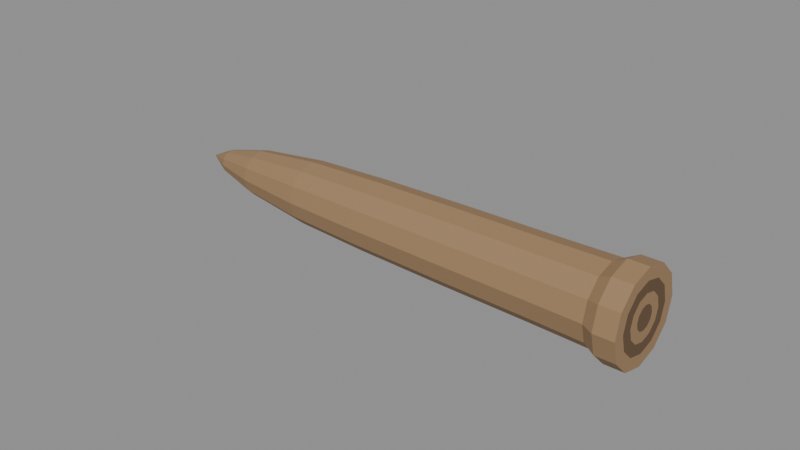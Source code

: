 # Source: fence_peg.blend  (saved by Blender 4.0.36; exported with 4.5.12 LTS)
import bpy
from mathutils import Matrix  # noqa: F401  (used for matrix-valued properties, if any)

bpy.ops.wm.read_factory_settings(use_empty=True)
scene = bpy.context.scene
scene.name = 'Scene'

# ---- materials (node trees are filled in below, after node groups)
mat_prop_fence_peg_wood = bpy.data.materials.new('Prop_fence_peg_wood')
mat_prop_fence_peg_wood.use_transparent_shadow = False
mat_prop_fence_peg_wood.diffuse_color = (0.33, 0.205, 0.105, 1.0)
mat_prop_fence_peg_wood_dark = bpy.data.materials.new('Prop_fence_peg_wood_dark')
mat_prop_fence_peg_wood_dark.use_transparent_shadow = False
mat_prop_fence_peg_wood_dark.diffuse_color = (0.135, 0.078, 0.038, 1.0)

# ---- material node trees
mat_prop_fence_peg_wood.use_nodes = True; mat_prop_fence_peg_wood.node_tree.nodes.clear()
_N = mat_prop_fence_peg_wood.node_tree.nodes; _L = mat_prop_fence_peg_wood.node_tree.links
n0 = _N.new('ShaderNodeBsdfPrincipled'); n0.name = 'Principled BSDF'; n0.location = (10, 300)
n0.inputs[0].default_value = (0.33, 0.205, 0.105, 1.0)
n0.inputs[2].default_value = 0.72
n0.inputs[3].default_value = 1.45
n1 = _N.new('ShaderNodeOutputMaterial'); n1.name = 'Material Output'; n1.location = (300, 300)
_L.new(n0.outputs[0], n1.inputs[0])
n1.is_active_output = True
mat_prop_fence_peg_wood_dark.use_nodes = True; mat_prop_fence_peg_wood_dark.node_tree.nodes.clear()
_N = mat_prop_fence_peg_wood_dark.node_tree.nodes; _L = mat_prop_fence_peg_wood_dark.node_tree.links
n0 = _N.new('ShaderNodeBsdfPrincipled'); n0.name = 'Principled BSDF'; n0.location = (10, 300)
n0.inputs[0].default_value = (0.135, 0.078, 0.038, 1.0)
n0.inputs[2].default_value = 0.75
n0.inputs[3].default_value = 1.45
n1 = _N.new('ShaderNodeOutputMaterial'); n1.name = 'Material Output'; n1.location = (300, 300)
_L.new(n0.outputs[0], n1.inputs[0])
n1.is_active_output = True

# ---- meshes
me_fence_peg_mesh = bpy.data.meshes.new('fence_peg_Mesh')
me_fence_peg_mesh.from_pydata([(0.08, 0.0, 9.313e-10), (0.08, 0.0, 0.0038), (0.08, 0.0019, 0.003291), (0.08, 0.003291, 0.0019), (0.08, 0.0038, 9.313e-10), (0.08, 0.003291, -0.0019), (0.08, 0.0019, -0.003291), (0.08, 4.654e-19, -0.0038), (0.08, -0.0019, -0.003291), (0.08, -0.003291, -0.0019), (0.08, -0.0038, 9.313e-10), (0.08, -0.003291, 0.0019), (0.08, -0.0019, 0.003291), (0.08, 0.0, 0.0072), (0.08, 0.0036, 0.006235), (0.08, 0.006235, 0.0036), (0.08, 0.0072, 9.313e-10), (0.08, 0.006235, -0.0036), (0.08, 0.0036, -0.006235), (0.08, 8.817e-19, -0.0072), (0.08, -0.0036, -0.006235), (0.08, -0.006235, -0.0036), (0.08, -0.0072, 9.313e-10), (0.08, -0.006235, 0.0036), (0.08, -0.0036, 0.006235), (0.08, 0.0, 0.0108), (0.08, 0.0054, 0.009353), (0.08, 0.009353, 0.0054), (0.08, 0.0108, 9.313e-10), (0.08, 0.009353, -0.0054), (0.08, 0.0054, -0.009353), (0.08, 1.323e-18, -0.0108), (0.08, -0.0054, -0.009353), (0.08, -0.009353, -0.0054), (0.08, -0.0108, 9.313e-10), (0.08, -0.009353, 0.0054), (0.08, -0.0054, 0.009353), (0.08, 0.0, 0.0148), (0.08, 0.0074, 0.01282), (0.08, 0.01282, 0.0074), (0.08, 0.0148, 9.313e-10), (0.08, 0.01282, -0.0074), (0.08, 0.0074, -0.01282), (0.08, 1.812e-18, -0.0148), (0.08, -0.0074, -0.01282), (0.08, -0.01282, -0.0074), (0.08, -0.0148, 9.313e-10), (0.08, -0.01282, 0.0074), (0.08, -0.0074, 0.01282), (0.0735, 0.0, 0.0148), (0.0735, 0.0074, 0.01282), (0.0735, 0.01282, 0.0074), (0.0735, 0.0148, 0.0), (0.0735, 0.01282, -0.0074), (0.0735, 0.0074, -0.01282), (0.0735, 1.812e-18, -0.0148), (0.0735, -0.0074, -0.01282), (0.0735, -0.01282, -0.0074), (0.0735, -0.0148, 0.0), (0.0735, -0.01282, 0.0074), (0.0735, -0.0074, 0.01282), (0.0695, 0.0, 0.0126), (0.0695, 0.0063, 0.01091), (0.0695, 0.01091, 0.0063), (0.0695, 0.0126, 0.0), (0.0695, 0.01091, -0.0063), (0.0695, 0.0063, -0.01091), (0.0695, 1.543e-18, -0.0126), (0.0695, -0.0063, -0.01091), (0.0695, -0.01091, -0.0063), (0.0695, -0.0126, 0.0), (0.0695, -0.01091, 0.0063), (0.0695, -0.0063, 0.01091), (0.05, 0.0, 0.0122), (0.05, 0.0061, 0.01057), (0.05, 0.01057, 0.0061), (0.05, 0.0122, -9.313e-10), (0.05, 0.01057, -0.0061), (0.05, 0.0061, -0.01057), (0.05, 1.494e-18, -0.0122), (0.05, -0.0061, -0.01057), (0.05, -0.01057, -0.0061), (0.05, -0.0122, -9.313e-10), (0.05, -0.01057, 0.0061), (0.05, -0.0061, 0.01057), (0.02, 0.0, 0.0118), (0.02, 0.0059, 0.01022), (0.02, 0.01022, 0.0059), (0.02, 0.0118, -1.863e-09), (0.02, 0.01022, -0.0059), (0.02, 0.0059, -0.01022), (0.02, 1.445e-18, -0.0118), (0.02, -0.0059, -0.01022), (0.02, -0.01022, -0.0059), (0.02, -0.0118, -1.863e-09), (0.02, -0.01022, 0.0059), (0.02, -0.0059, 0.01022), (-0.01, 0.0, 0.0112), (-0.01, 0.0056, 0.009699), (-0.01, 0.009699, 0.0056), (-0.01, 0.0112, -3.725e-09), (-0.01, 0.009699, -0.0056), (-0.01, 0.0056, -0.009699), (-0.01, 1.372e-18, -0.0112), (-0.01, -0.0056, -0.009699), (-0.01, -0.009699, -0.0056), (-0.01, -0.0112, -3.725e-09), (-0.01, -0.009699, 0.0056), (-0.01, -0.0056, 0.009699), (-0.035, 0.0, 0.0102), (-0.035, 0.0051, 0.008833), (-0.035, 0.008833, 0.0051), (-0.035, 0.0102, -4.657e-09), (-0.035, 0.008833, -0.0051), (-0.035, 0.0051, -0.008833), (-0.035, 1.249e-18, -0.0102), (-0.035, -0.0051, -0.008833), (-0.035, -0.008833, -0.0051), (-0.035, -0.0102, -4.657e-09), (-0.035, -0.008833, 0.0051), (-0.035, -0.0051, 0.008833), (-0.058, 0.0, 0.0075), (-0.058, 0.00375, 0.006495), (-0.058, 0.006495, 0.00375), (-0.058, 0.0075, -5.588e-09), (-0.058, 0.006495, -0.00375), (-0.058, 0.00375, -0.006495), (-0.058, 9.185e-19, -0.0075), (-0.058, -0.00375, -0.006495), (-0.058, -0.006495, -0.00375), (-0.058, -0.0075, -5.588e-09), (-0.058, -0.006495, 0.00375), (-0.058, -0.00375, 0.006495), (-0.072, 0.0, 0.004), (-0.072, 0.002, 0.003464), (-0.072, 0.003464, 0.002), (-0.072, 0.004, -6.519e-09), (-0.072, 0.003464, -0.002), (-0.072, 0.002, -0.003464), (-0.072, 4.899e-19, -0.004), (-0.072, -0.002, -0.003464), (-0.072, -0.003464, -0.002), (-0.072, -0.004, -6.519e-09), (-0.072, -0.003464, 0.002), (-0.072, -0.002, 0.003464), (-0.08, 0.0, -6.519e-09)], [], [(0, 2, 1), (0, 3, 2), (0, 4, 3), (0, 5, 4), (0, 6, 5), (0, 7, 6), (0, 8, 7), (0, 9, 8), (0, 10, 9), (0, 11, 10), (0, 12, 11), (0, 1, 12), (1, 14, 13), (2, 15, 14), (3, 16, 15), (4, 17, 16), (5, 18, 17), (6, 19, 18), (7, 20, 19), (8, 21, 20), (9, 22, 21), (10, 23, 22), (11, 24, 23), (12, 13, 24), (13, 26, 25), (14, 27, 26), (15, 28, 27), (16, 29, 28), (17, 30, 29), (18, 31, 30), (19, 32, 31), (20, 33, 32), (21, 34, 33), (22, 35, 34), (23, 36, 35), (24, 25, 36), (25, 38, 37), (26, 39, 38), (27, 40, 39), (28, 41, 40), (29, 42, 41), (30, 43, 42), (31, 44, 43), (32, 45, 44), (33, 46, 45), (34, 47, 46), (35, 48, 47), (36, 37, 48), (37, 50, 49), (38, 51, 50), (39, 52, 51), (40, 53, 52), (41, 54, 53), (42, 55, 54), (43, 56, 55), (44, 57, 56), (45, 58, 57), (46, 59, 58), (47, 60, 59), (48, 49, 60), (49, 62, 61), (50, 63, 62), (51, 64, 63), (52, 65, 64), (53, 66, 65), (54, 67, 66), (55, 68, 67), (56, 69, 68), (57, 70, 69), (58, 71, 70), (59, 72, 71), (60, 61, 72), (61, 74, 73), (62, 75, 74), (63, 76, 75), (64, 77, 76), (65, 78, 77), (66, 79, 78), (67, 80, 79), (68, 81, 80), (69, 82, 81), (70, 83, 82), (71, 84, 83), (72, 73, 84), (73, 86, 85), (74, 87, 86), (75, 88, 87), (76, 89, 88), (77, 90, 89), (78, 91, 90), (79, 92, 91), (80, 93, 92), (81, 94, 93), (82, 95, 94), (83, 96, 95), (84, 85, 96), (85, 98, 97), (86, 99, 98), (87, 100, 99), (88, 101, 100), (89, 102, 101), (90, 103, 102), (91, 104, 103), (92, 105, 104), (93, 106, 105), (94, 107, 106), (95, 108, 107), (96, 97, 108), (97, 110, 109), (98, 111, 110), (99, 112, 111), (100, 113, 112), (101, 114, 113), (102, 115, 114), (103, 116, 115), (104, 117, 116), (105, 118, 117), (106, 119, 118), (107, 120, 119), (108, 109, 120), (109, 122, 121), (110, 123, 122), (111, 124, 123), (112, 125, 124), (113, 126, 125), (114, 127, 126), (115, 128, 127), (116, 129, 128), (117, 130, 129), (118, 131, 130), (119, 132, 131), (120, 121, 132), (121, 134, 133), (122, 135, 134), (123, 136, 135), (124, 137, 136), (125, 138, 137), (126, 139, 138), (127, 140, 139), (128, 141, 140), (129, 142, 141), (130, 143, 142), (131, 144, 143), (132, 133, 144), (133, 134, 145), (134, 135, 145), (135, 136, 145), (136, 137, 145), (137, 138, 145), (138, 139, 145), (139, 140, 145), (140, 141, 145), (141, 142, 145), (142, 143, 145), (143, 144, 145), (144, 133, 145), (1, 2, 14), (2, 3, 15), (3, 4, 16), (4, 5, 17), (5, 6, 18), (6, 7, 19), (7, 8, 20), (8, 9, 21), (9, 10, 22), (10, 11, 23), (11, 12, 24), (12, 1, 13), (13, 14, 26), (14, 15, 27), (15, 16, 28), (16, 17, 29), (17, 18, 30), (18, 19, 31), (19, 20, 32), (20, 21, 33), (21, 22, 34), (22, 23, 35), (23, 24, 36), (24, 13, 25), (25, 26, 38), (26, 27, 39), (27, 28, 40), (28, 29, 41), (29, 30, 42), (30, 31, 43), (31, 32, 44), (32, 33, 45), (33, 34, 46), (34, 35, 47), (35, 36, 48), (36, 25, 37), (37, 38, 50), (38, 39, 51), (39, 40, 52), (40, 41, 53), (41, 42, 54), (42, 43, 55), (43, 44, 56), (44, 45, 57), (45, 46, 58), (46, 47, 59), (47, 48, 60), (48, 37, 49), (49, 50, 62), (50, 51, 63), (51, 52, 64), (52, 53, 65), (53, 54, 66), (54, 55, 67), (55, 56, 68), (56, 57, 69), (57, 58, 70), (58, 59, 71), (59, 60, 72), (60, 49, 61), (61, 62, 74), (62, 63, 75), (63, 64, 76), (64, 65, 77), (65, 66, 78), (66, 67, 79), (67, 68, 80), (68, 69, 81), (69, 70, 82), (70, 71, 83), (71, 72, 84), (72, 61, 73), (73, 74, 86), (74, 75, 87), (75, 76, 88), (76, 77, 89), (77, 78, 90), (78, 79, 91), (79, 80, 92), (80, 81, 93), (81, 82, 94), (82, 83, 95), (83, 84, 96), (84, 73, 85), (85, 86, 98), (86, 87, 99), (87, 88, 100), (88, 89, 101), (89, 90, 102), (90, 91, 103), (91, 92, 104), (92, 93, 105), (93, 94, 106), (94, 95, 107), (95, 96, 108), (96, 85, 97), (97, 98, 110), (98, 99, 111), (99, 100, 112), (100, 101, 113), (101, 102, 114), (102, 103, 115), (103, 104, 116), (104, 105, 117), (105, 106, 118), (106, 107, 119), (107, 108, 120), (108, 97, 109), (109, 110, 122), (110, 111, 123), (111, 112, 124), (112, 113, 125), (113, 114, 126), (114, 115, 127), (115, 116, 128), (116, 117, 129), (117, 118, 130), (118, 119, 131), (119, 120, 132), (120, 109, 121), (121, 122, 134), (122, 123, 135), (123, 124, 136), (124, 125, 137), (125, 126, 138), (126, 127, 139), (127, 128, 140), (128, 129, 141), (129, 130, 142), (130, 131, 143), (131, 132, 144), (132, 121, 133)])
me_fence_peg_mesh.polygons.foreach_set('material_index', [1, 1, 1, 1, 1, 1, 1, 1, 1, 1, 1, 1, 0, 0, 0, 0, 0, 0, 0, 0, 0, 0, 0, 0, 1, 1, 1, 1, 1, 1, 1, 1, 1, 1, 1, 1, 0, 0, 0, 0, 0, 0, 0, 0, 0, 0, 0, 0, 0, 0, 0, 0, 0, 0, 0, 0, 0, 0, 0, 0, 0, 0, 0, 0, 0, 0, 0, 0, 0, 0, 0, 0, 0, 0, 0, 0, 0, 0, 0, 0, 0, 0, 0, 0, 0, 0, 0, 0, 0, 0, 0, 0, 0, 0, 0, 0, 0, 0, 0, 0, 0, 0, 0, 0, 0, 0, 0, 0, 0, 0, 0, 0, 0, 0, 0, 0, 0, 0, 0, 0, 0, 0, 0, 0, 0, 0, 0, 0, 0, 0, 0, 0, 0, 0, 0, 0, 0, 0, 0, 0, 0, 0, 0, 0, 0, 0, 0, 0, 0, 0, 0, 0, 0, 0, 0, 0, 0, 0, 0, 0, 0, 0, 0, 0, 0, 0, 0, 0, 1, 1, 1, 1, 1, 1, 1, 1, 1, 1, 1, 1, 0, 0, 0, 0, 0, 0, 0, 0, 0, 0, 0, 0, 0, 0, 0, 0, 0, 0, 0, 0, 0, 0, 0, 0, 0, 0, 0, 0, 0, 0, 0, 0, 0, 0, 0, 0, 0, 0, 0, 0, 0, 0, 0, 0, 0, 0, 0, 0, 0, 0, 0, 0, 0, 0, 0, 0, 0, 0, 0, 0, 0, 0, 0, 0, 0, 0, 0, 0, 0, 0, 0, 0, 0, 0, 0, 0, 0, 0, 0, 0, 0, 0, 0, 0, 0, 0, 0, 0, 0, 0, 0, 0, 0, 0, 0, 0, 0, 0, 0, 0, 0, 0, 0, 0, 0, 0, 0, 0])
me_fence_peg_mesh.materials.append(mat_prop_fence_peg_wood)
me_fence_peg_mesh.materials.append(mat_prop_fence_peg_wood_dark)
me_fence_peg_mesh.update()

# ---- objects
ob_fence_peg = bpy.data.objects.new('fence_peg', me_fence_peg_mesh)

# ---- transforms, parenting, visibility, modifiers, constraints
ob_fence_peg.location = (0.0, 0.0, 0.0)

# ---- collection membership
scene.collection.objects.link(ob_fence_peg)

# ---- scene / render settings (as saved in the file)
scene.frame_start = 1; scene.frame_end = 250; scene.frame_set(1)
scene.render.engine = 'BLENDER_EEVEE_NEXT'
scene.cycles.sampling_pattern = 'TABULATED_SOBOL'
bpy.context.view_layer.update()

# ---- added for rendering (the .blend has no active camera and no usable light): camera, sun + grey world if the file has none
cam_auto = bpy.data.cameras.new('AutoCamera')
cam_auto.lens = 50.0
cam_auto.sensor_width = 36.0
cam_auto.clip_end = 1000.0
ob_auto_camera = bpy.data.objects.new('AutoCamera', cam_auto)
scene.collection.objects.link(ob_auto_camera)
ob_auto_camera.location = (0.185045, -0.222054, 0.148036)
ob_auto_camera.rotation_euler = (1.09748, -7.21219e-08, 0.694738)
scene.camera = ob_auto_camera
light_auto_sun = bpy.data.lights.new('AutoSun', 'SUN')
light_auto_sun.energy = 3.0
light_auto_sun.angle = 0.0523599
ob_auto_sun = bpy.data.objects.new('AutoSun', light_auto_sun)
scene.collection.objects.link(ob_auto_sun)
ob_auto_sun.rotation_euler = (0.872665, 0.174533, 0.523599)
if scene.world is None:
    world_auto = bpy.data.worlds.new('AutoWorld')
    world_auto.color = (0.3, 0.3, 0.3)
    scene.world = world_auto
bpy.context.view_layer.update()
